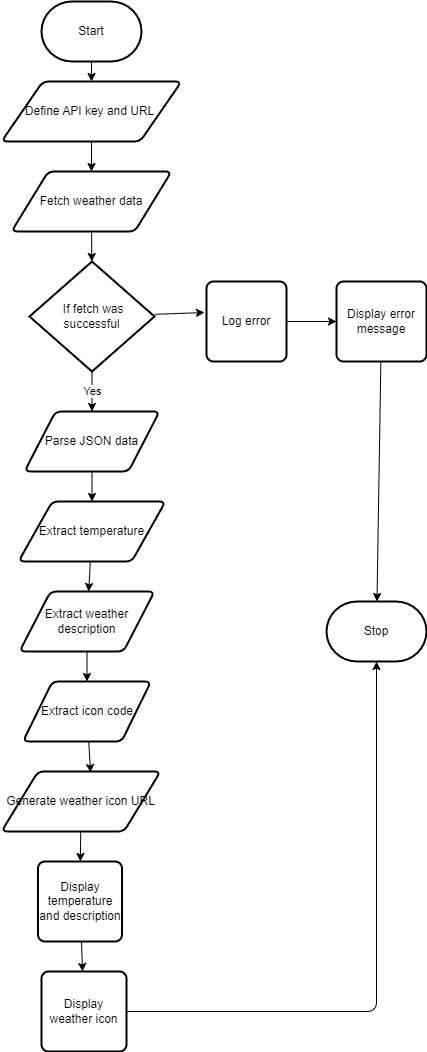

The diagram above was exported from draw.io. Its source (the exported page's mxGraphModel, read from the mxfile embedded in the PNG):
<mxGraphModel dx="1685" dy="628" grid="1" gridSize="10" guides="1" tooltips="1" connect="1" arrows="1" fold="1" page="1" pageScale="1" pageWidth="850" pageHeight="1100" math="0" shadow="0">
  <root>
    <mxCell id="0" />
    <mxCell id="1" parent="0" />
    <mxCell id="7" style="edgeStyle=none;html=1;entryX=0.5;entryY=0;entryDx=0;entryDy=0;" edge="1" parent="1" source="2" target="4">
      <mxGeometry relative="1" as="geometry" />
    </mxCell>
    <mxCell id="2" value="Start" style="strokeWidth=2;html=1;shape=mxgraph.flowchart.terminator;whiteSpace=wrap;" parent="1" vertex="1">
      <mxGeometry x="375" y="10" width="100" height="60" as="geometry" />
    </mxCell>
    <mxCell id="3" value="Stop" style="strokeWidth=2;html=1;shape=mxgraph.flowchart.terminator;whiteSpace=wrap;" parent="1" vertex="1">
      <mxGeometry x="660" y="610" width="100" height="60" as="geometry" />
    </mxCell>
    <mxCell id="6" style="edgeStyle=none;html=1;" edge="1" parent="1" source="4" target="5">
      <mxGeometry relative="1" as="geometry" />
    </mxCell>
    <mxCell id="4" value="Define API key and URL&amp;nbsp;" style="shape=parallelogram;html=1;strokeWidth=2;perimeter=parallelogramPerimeter;whiteSpace=wrap;rounded=1;arcSize=12;size=0.23;" vertex="1" parent="1">
      <mxGeometry x="335" y="90" width="180" height="60" as="geometry" />
    </mxCell>
    <mxCell id="9" style="edgeStyle=none;html=1;" edge="1" parent="1" source="5" target="8">
      <mxGeometry relative="1" as="geometry" />
    </mxCell>
    <mxCell id="5" value="Fetch weather data" style="shape=parallelogram;html=1;strokeWidth=2;perimeter=parallelogramPerimeter;whiteSpace=wrap;rounded=1;arcSize=12;size=0.23;" vertex="1" parent="1">
      <mxGeometry x="345" y="180" width="160" height="60" as="geometry" />
    </mxCell>
    <mxCell id="11" value="Yes" style="edgeStyle=none;html=1;" edge="1" parent="1" source="8" target="10">
      <mxGeometry relative="1" as="geometry" />
    </mxCell>
    <mxCell id="26" style="edgeStyle=none;html=1;entryX=-0.025;entryY=0.388;entryDx=0;entryDy=0;entryPerimeter=0;" edge="1" parent="1" source="8" target="25">
      <mxGeometry relative="1" as="geometry" />
    </mxCell>
    <mxCell id="8" value="&amp;nbsp;If fetch was successful" style="strokeWidth=2;html=1;shape=mxgraph.flowchart.decision;whiteSpace=wrap;" vertex="1" parent="1">
      <mxGeometry x="363" y="270" width="125" height="110" as="geometry" />
    </mxCell>
    <mxCell id="13" style="edgeStyle=none;html=1;" edge="1" parent="1" source="10" target="12">
      <mxGeometry relative="1" as="geometry" />
    </mxCell>
    <mxCell id="10" value="Parse JSON data" style="shape=parallelogram;html=1;strokeWidth=2;perimeter=parallelogramPerimeter;whiteSpace=wrap;rounded=1;arcSize=12;size=0.23;" vertex="1" parent="1">
      <mxGeometry x="358" y="420" width="135" height="60" as="geometry" />
    </mxCell>
    <mxCell id="15" style="edgeStyle=none;html=1;" edge="1" parent="1" source="12" target="14">
      <mxGeometry relative="1" as="geometry" />
    </mxCell>
    <mxCell id="12" value="Extract temperature" style="shape=parallelogram;html=1;strokeWidth=2;perimeter=parallelogramPerimeter;whiteSpace=wrap;rounded=1;arcSize=12;size=0.23;" vertex="1" parent="1">
      <mxGeometry x="352" y="510" width="147" height="60" as="geometry" />
    </mxCell>
    <mxCell id="17" style="edgeStyle=none;html=1;entryX=0.5;entryY=0;entryDx=0;entryDy=0;" edge="1" parent="1" source="14" target="16">
      <mxGeometry relative="1" as="geometry" />
    </mxCell>
    <mxCell id="14" value="Extract weather description" style="shape=parallelogram;html=1;strokeWidth=2;perimeter=parallelogramPerimeter;whiteSpace=wrap;rounded=1;arcSize=12;size=0.23;" vertex="1" parent="1">
      <mxGeometry x="353" y="600" width="135" height="60" as="geometry" />
    </mxCell>
    <mxCell id="20" style="edgeStyle=none;html=1;entryX=0.56;entryY=0.017;entryDx=0;entryDy=0;entryPerimeter=0;" edge="1" parent="1" source="16" target="18">
      <mxGeometry relative="1" as="geometry" />
    </mxCell>
    <mxCell id="16" value="Extract icon code" style="shape=parallelogram;html=1;strokeWidth=2;perimeter=parallelogramPerimeter;whiteSpace=wrap;rounded=1;arcSize=12;size=0.23;" vertex="1" parent="1">
      <mxGeometry x="356.5" y="690" width="128" height="60" as="geometry" />
    </mxCell>
    <mxCell id="22" style="edgeStyle=none;html=1;" edge="1" parent="1" source="18" target="21">
      <mxGeometry relative="1" as="geometry" />
    </mxCell>
    <mxCell id="18" value="Generate weather icon URL" style="shape=parallelogram;html=1;strokeWidth=2;perimeter=parallelogramPerimeter;whiteSpace=wrap;rounded=1;arcSize=12;size=0.23;" vertex="1" parent="1">
      <mxGeometry x="335" y="780" width="159" height="60" as="geometry" />
    </mxCell>
    <mxCell id="24" style="edgeStyle=none;html=1;" edge="1" parent="1" source="21" target="23">
      <mxGeometry relative="1" as="geometry" />
    </mxCell>
    <mxCell id="21" value="Display temperature and description" style="rounded=1;whiteSpace=wrap;html=1;absoluteArcSize=1;arcSize=14;strokeWidth=2;" vertex="1" parent="1">
      <mxGeometry x="371.5" y="870" width="84" height="80" as="geometry" />
    </mxCell>
    <mxCell id="30" style="edgeStyle=orthogonalEdgeStyle;html=1;entryX=0.5;entryY=1;entryDx=0;entryDy=0;entryPerimeter=0;" edge="1" parent="1" source="23" target="3">
      <mxGeometry relative="1" as="geometry" />
    </mxCell>
    <mxCell id="23" value="Display weather icon" style="rounded=1;whiteSpace=wrap;html=1;absoluteArcSize=1;arcSize=14;strokeWidth=2;" vertex="1" parent="1">
      <mxGeometry x="375" y="980" width="85" height="80" as="geometry" />
    </mxCell>
    <mxCell id="28" style="edgeStyle=none;html=1;entryX=0;entryY=0.5;entryDx=0;entryDy=0;" edge="1" parent="1" source="25" target="27">
      <mxGeometry relative="1" as="geometry" />
    </mxCell>
    <mxCell id="25" value="Log error" style="rounded=1;whiteSpace=wrap;html=1;absoluteArcSize=1;arcSize=14;strokeWidth=2;" vertex="1" parent="1">
      <mxGeometry x="540" y="290" width="80" height="80" as="geometry" />
    </mxCell>
    <mxCell id="29" style="edgeStyle=none;html=1;" edge="1" parent="1" source="27" target="3">
      <mxGeometry relative="1" as="geometry" />
    </mxCell>
    <mxCell id="27" value="Display error message" style="rounded=1;whiteSpace=wrap;html=1;absoluteArcSize=1;arcSize=14;strokeWidth=2;" vertex="1" parent="1">
      <mxGeometry x="670" y="290" width="90" height="80" as="geometry" />
    </mxCell>
  </root>
</mxGraphModel>